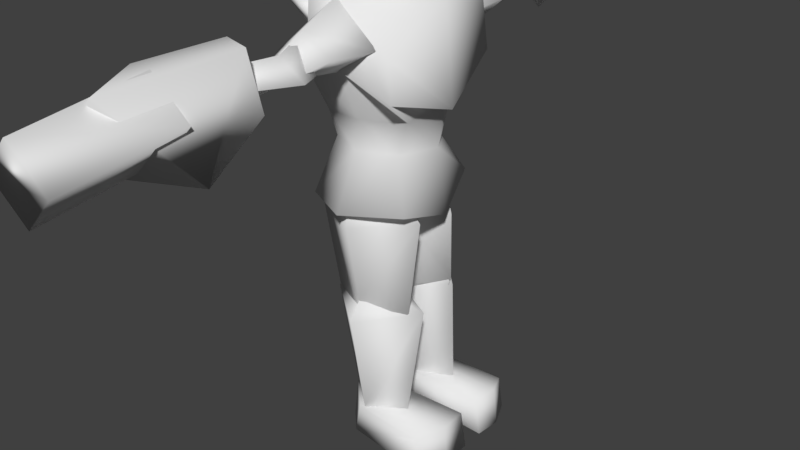 # Source: greengunner.blend  (saved by Blender 2.78.0; exported with 4.5.12 LTS)
import bpy
from mathutils import Matrix  # noqa: F401  (used for matrix-valued properties, if any)

bpy.ops.wm.read_factory_settings(use_empty=True)
scene = bpy.context.scene
scene.name = 'Scene'

# ---- collections
col_collection_1 = bpy.data.collections.new('Collection 1'); scene.collection.children.link(col_collection_1)

# ---- materials (node trees are filled in below, after node groups)
mat_vc = bpy.data.materials.new('vc')
mat_vc.alpha_threshold = 0.0
mat_vc.use_transparent_shadow = False
mat_vc.roughness = 0.5
mat_vc.line_color = (0.0, 0.0, 0.0, 1.0)

# ---- material node trees

# ---- world
world_world = bpy.data.worlds.new('World'); scene.world = world_world
world_world.color = (0.05088, 0.05088, 0.05088)
world_world.use_sun_shadow = False
world_world.sun_shadow_jitter_overblur = 0.0
world_world.cycles.sampling_method = 'MANUAL'

# ---- meshes
me_cube_001 = bpy.data.meshes.new('Cube.001')
me_cube_001.from_pydata([(-3.144, -0.404, 34.51), (-2.546, -1.941, 28.43), (-2.564, 1.079, 34.51), (-2.988, 2.206, 28.43), (-1.911, -0.7882, 34.81), (-1.835, -1.07, 30.57), (-1.763, 0.7974, 34.55), (-1.688, 0.9255, 30.65), (-3.666, -1.518, 30.98), (-3.698, -0.07034, 33.7), (-3.635, -0.08556, 28.3), (-3.666, 1.362, 31.01), (-2.571, -1.518, 32.03), (-2.602, -0.07034, 34.75), (-2.539, -0.08556, 29.34), (-2.571, 1.362, 32.06)], [], [(0, 2, 3, 1), (2, 6, 7, 3), (6, 4, 5, 7), (4, 0, 1, 5), (2, 0, 4, 6), (7, 5, 1, 3), (8, 9, 11, 10), (10, 11, 15, 14), (14, 15, 13, 12), (12, 13, 9, 8), (10, 14, 12, 8), (15, 11, 9, 13)])
me_cube_001.polygons.foreach_set('use_smooth', [True] * 12)
_ca = me_cube_001.color_attributes.new('Col', 'BYTE_COLOR', 'CORNER')
_ca.data.foreach_set('color', [0.0382, 0.0382, 0.04971, 1.0, 0.04231, 0.04817, 0.04971, 1.0, 0.03955, 0.03955, 0.05127, 1.0, 0.05951, 0.07227, 0.05127, 1.0, 0.0382, 0.0382, 0.04971, 1.0, 0.1878, 0.305, 0.06663, 1.0, 0.1878, 0.305, 0.06663, 1.0, 0.03955, 0.03955, 0.05127, 1.0, 0.1878, 0.305, 0.06663, 1.0, 0.1878, 0.305, 0.06663, 1.0, 0.1878, 0.305, 0.06663, 1.0, 0.1878, 0.305, 0.06663, 1.0, 0.1878, 0.305, 0.06663, 1.0, 0.0382, 0.0382, 0.04971, 1.0, 0.04231, 0.04374, 0.04971, 1.0, 0.1878, 0.305, 0.06663, 1.0, 0.03689, 0.03689, 0.04817, 1.0, 0.0382, 0.0382, 0.04971, 1.0, 0.1878, 0.305, 0.06663, 1.0, 0.1878, 0.305, 0.06663, 1.0, 0.1878, 0.305, 0.06663, 1.0, 0.1878, 0.305, 0.06663, 1.0, 0.07036, 0.08866, 0.05286, 1.0, 0.03955, 0.03955, 0.05127, 1.0, 0.01938, 0.01938, 0.02416, 1.0, 0.01938, 0.01938, 0.02416, 1.0, 0.01938, 0.01938, 0.02416, 1.0, 0.01938, 0.01938, 0.02416, 1.0, 0.01938, 0.01938, 0.02416, 1.0, 0.01938, 0.01938, 0.02416, 1.0, 0.01938, 0.01938, 0.02416, 1.0, 0.01938, 0.01938, 0.02416, 1.0, 0.9734, 0.9911, 0.9734, 1.0, 1.0, 1.0, 1.0, 1.0, 1.0, 1.0, 1.0, 1.0, 1.0, 1.0, 1.0, 1.0, 0.01938, 0.01938, 0.02416, 1.0, 0.01938, 0.01938, 0.02416, 1.0, 0.01938, 0.01938, 0.02416, 1.0, 0.01938, 0.01938, 0.02416, 1.0, 0.01938, 0.01938, 0.02416, 1.0, 0.02217, 0.02217, 0.02416, 1.0, 0.02315, 0.02416, 0.02416, 1.0, 0.01938, 0.01938, 0.02416, 1.0, 0.01938, 0.01938, 0.02416, 1.0, 0.01938, 0.01938, 0.02416, 1.0, 0.01938, 0.01938, 0.02416, 1.0, 0.01938, 0.01938, 0.02416, 1.0])
me_cube_001.materials.append(mat_vc)
me_cube_001.use_remesh_preserve_volume = False
me_cube_001.use_remesh_preserve_attributes = False
me_cube_001.use_mirror_vertex_groups = False
me_cube_001.use_paint_bone_selection = False
me_cube_001.use_paint_mask = True
me_cube_001.update()
me_cube = bpy.data.meshes.new('Cube')
me_cube.from_pydata([(1.303, 1.244, 5.962), (0.615, -1.175, 6.422), (0.3749, 0.7758, 7.359), (0.1278, -0.8915, 7.272), (0.7089, 1.272, 9.023), (1.112, -1.285, 8.99), (1.838, 0.6351, 11.06), (1.157, -1.044, 10.48), (0.02419, 0.02091, 3.383), (-0.3826, 0.03282, 5.525), (0.8353, 0.9384, 3.389), (0.395, 1.415, 5.683), (0.8218, -0.7101, 3.424), (0.164, -1.176, 5.495), (1.395, -0.006366, 3.403), (1.407, -0.005265, 5.704), (0.5658, 0.003801, 2.93), (0.9663, 0.4821, 2.893), (0.7683, -0.5402, 2.872), (1.222, -0.02584, 2.866), (-0.4373, 0.02921, 6.518), (0.4201, 0.8991, 6.639), (0.3321, -0.5831, 6.714), (0.7448, -0.001796, 6.656), (1.297, 0.002275, 6.577), (0.6878, -0.1451, 7.193), (1.324, 0.01841, 9.188), (1.635, -0.01975, 11.17), (0.4633, -0.008383, 0.5294), (0.2071, 0.03037, 3.248), (0.8737, 0.7383, 0.4926), (0.724, 0.8679, 3.231), (0.8868, -0.8092, 0.5062), (0.8689, -0.7275, 3.261), (1.563, -0.03979, 0.5413), (1.418, 0.002649, 3.208), (0.7846, -0.008583, 0.0861), (1.049, 0.4313, 0.1005), (1.054, -0.4698, 0.08843), (1.156, -0.03204, 0.05475), (0.2796, 0.0044, 3.664), (0.776, 0.4872, 3.712), (0.6366, -0.5435, 3.662), (1.438, -0.02413, 3.762), (1.734, 0.02948, 8.796), (0.6427, 0.04354, 9.002), (2.068, 0.992, 9.821), (0.7135, 0.8132, 9.888), (2.054, -1.023, 9.813), (0.6213, -0.8089, 9.652), (2.102, -0.02259, 11.02), (1.202, -0.00277, 10.72), (2.683, 0.009673, 9.617), (2.807, 0.3447, 9.715), (2.743, -0.3692, 10.05), (2.891, -0.01093, 10.23), (0.3711, 0.03829, 9.551), (0.3853, 0.4353, 9.648), (0.2616, -0.4243, 9.94), (0.7039, -0.003381, 10.46), (4.647, -0.003732, 9.433), (1.967, -0.005132, 9.054), (4.435, 0.442, 9.594), (2.156, 0.4502, 9.746), (4.595, -0.4833, 9.973), (2.984, -0.8096, 10.32), (4.699, 0.00439, 10.04), (2.578, 0.01735, 10.93), (4.871, -0.01071, 9.562), (4.836, 0.2537, 9.537), (4.845, -0.3021, 9.905), (4.87, -0.02201, 10.19), (2.215, -0.05638, 9.753), (2.435, 0.3217, 9.947), (2.323, -0.3937, 9.772), (1.893, 0.01561, 10.14), (0.2712, -0.9944, 8.149), (0.5133, 0.9849, 8.464), (0.8932, -0.1069, 8.196), (0.3683, -1.986, -0.1147), (0.4476, -1.802, 0.6728), (0.5098, 0.3387, -0.1227), (0.3162, 0.08437, 0.7825), (1.617, -1.762, -0.1056), (1.578, -1.665, 0.6792), (1.409, 0.3653, -0.1283), (1.406, 0.07597, 0.7778), (0.9616, 0.7996, -0.1055), (0.9896, 0.7393, 0.8304), (0.9981, -2.032, -0.12), (1.073, -1.874, 0.719), (4.33, 0.05064, 9.705), (4.498, -0.3848, 9.755), (4.432, 0.4781, 9.815), (4.361, 0.04294, 10.34), (5.955, 0.04185, 9.112), (5.956, -0.7024, 9.685), (5.97, 0.7872, 9.629), (6.063, 0.02938, 10.37), (4.912, 0.9336, 9.661), (5.076, 0.03396, 10.64), (5.072, 0.04982, 8.749), (5.024, -0.8493, 9.701), (-0.03214, 0.09099, 10.19), (0.4397, 0.1098, 11.69), (-0.02197, 0.04172, 9.993), (-0.3484, -0.2299, 11.35), (0.004649, -0.8319, 10.79), (0.5291, -0.8425, 12.73), (0.2726, 0.2379, 11.25), (0.5367, -0.0389, 12.57), (0.3632, 0.4086, 11.67), (0.1296, -1.173, 11.32), (-1.512, 1.266, 5.907), (-1.449, -1.169, 5.992), (-0.3138, -1.382, 5.739), (-0.4153, 1.463, 5.858), (-1.276, 0.7763, 7.285), (-1.264, -0.88, 7.271), (-0.3313, -1.165, 7.227), (-0.4343, 1.147, 7.315), (-1.94, 0.9303, 8.894), (-1.955, -1.288, 8.621), (-1.37, 1.469, 8.948), (-0.4352, -1.585, 8.183), (-2.236, 0.5302, 10.51), (-1.743, -1.053, 9.382), (-0.3558, 0.8202, 11.02), (-0.305, -1.304, 10.43), (0.02657, 0.006362, 3.435), (-0.3658, 0.03302, 5.428), (-0.8952, 1.158, 3.385), (-1.12, 1.41, 5.636), (-0.9295, -0.8938, 3.4), (-0.91, -1.172, 5.665), (-1.541, -0.03018, 3.453), (-1.926, -0.00524, 5.588), (-0.413, 0.004974, 2.888), (-0.7292, 0.4542, 2.87), (-0.8877, -0.5108, 2.883), (-1.292, -0.02396, 2.881), (-0.4975, 0.02919, 6.337), (-1.245, 0.8829, 6.32), (-0.9425, -0.5701, 6.398), (-1.858, -0.001424, 6.189), (-2.171, 0.02398, 5.978), (-0.2384, -0.0004334, 5.225), (-1.703, -0.1162, 7.313), (-2.103, 0.01937, 9.151), (-2.022, -0.02464, 10.56), (-0.8518, -0.04215, 10.74), (-0.2199, -0.009007, 0.516), (0.01645, 0.0187, 3.259), (-0.7452, 0.7322, 0.5007), (-0.818, 1.263, 3.284), (-0.8991, -0.804, 0.4766), (-0.6457, -1.084, 3.341), (-1.424, -0.04028, 0.5084), (-1.885, -0.02572, 3.268), (-0.4858, -0.008583, 0.0804), (-0.807, 0.4313, 0.07914), (-0.9302, -0.4698, 0.04313), (-1.193, -0.03204, 0.05721), (-0.5975, 0.006578, 3.724), (-0.7432, 0.4356, 3.782), (-1.007, -0.4831, 3.712), (-1.595, -0.01976, 3.676), (-2.79, 0.01375, 9.147), (-1.767, 0.03578, 8.99), (-2.903, 0.6597, 9.62), (-1.935, 0.8253, 9.42), (-2.934, -0.6838, 9.637), (-1.87, -0.8201, 9.585), (-3.055, -0.01426, 10.09), (-1.643, 0.002899, 10.72), (-3.462, 0.01171, 9.145), (-3.527, 0.3852, 9.524), (-3.448, -0.4104, 9.443), (-3.324, -0.01156, 9.921), (-1.463, 0.02807, 9.41), (-1.267, 0.4334, 10.01), (-1.259, -0.4266, 9.961), (-1.297, 0.006562, 10.32), (-4.879, -0.008568, 9.099), (-3.26, 0.01011, 9.236), (-5.017, 0.4403, 9.409), (-3.505, 0.5858, 9.409), (-4.937, -0.4888, 9.558), (-3.563, -0.6102, 9.342), (-5.06, -0.02512, 9.911), (-3.59, -0.01176, 9.787), (-5.239, -0.01071, 9.175), (-5.373, 0.2537, 9.309), (-5.308, -0.3021, 9.34), (-5.356, -0.02201, 9.742), (-3.122, 0.01017, 9.048), (-2.985, 0.4068, 9.645), (-3.082, -0.4332, 9.343), (-3.15, -0.0102, 10.0), (-0.5073, 1.339, 8.229), (-1.18, -1.033, 7.98), (-0.1338, -1.192, 8.241), (-1.287, 0.9888, 7.818), (-1.575, -0.09227, 7.935), (-0.1993, -2.004, -0.1041), (-0.1216, -1.805, 0.6743), (-0.4578, 0.3426, -0.1357), (-0.3308, 0.09147, 0.8073), (-1.645, -1.719, -0.1144), (-1.56, -1.619, 0.6746), (-1.341, 0.3696, -0.1249), (-1.506, 0.08373, 0.7847), (-0.8913, 0.7996, -0.1074), (-0.8328, 0.7394, 0.8332), (-0.9684, -2.052, -0.1233), (-0.8607, -1.9, 0.7206), (-4.836, 0.05086, 8.886), (-4.929, -0.4017, 9.281), (-4.787, 0.4952, 9.537), (-4.91, 0.04285, 9.728), (-6.219, 0.04186, 8.804), (-6.098, -0.6149, 9.407), (-6.096, 0.6984, 9.368), (-6.343, 0.03057, 10.08), (-5.346, 0.8175, 9.55), (-5.471, 0.0349, 10.1), (-5.384, 0.04872, 8.548), (-5.402, -0.7333, 9.297), (-0.8478, -0.545, 10.0), (-0.5537, 0.6301, 10.01), (-0.3223, 0.5834, 10.73), (-0.3901, 0.3795, 11.41), (-0.7021, -0.7801, 10.21), (-0.3764, -0.7768, 11.24), (-1.269, 0.09811, 10.54), (-0.8402, 0.115, 11.48), (-0.9808, 0.09715, 10.03), (-0.6521, 0.04885, 11.6), (-0.5338, -0.5208, 11.34), (-0.7243, -0.2299, 11.57), (-0.3881, -1.18, 10.54), (-0.5069, -1.136, 12.78), (-0.9692, 0.3807, 10.51), (-0.3548, 0.4794, 12.93), (-1.101, -0.8222, 10.66), (-0.9771, -0.9093, 12.68), (-1.496, 0.2134, 10.67), (-1.447, 0.1163, 12.16), (-0.136, -1.57, 11.6), (-0.5523, 0.8644, 11.59), (-1.137, 0.414, 11.17), (-1.166, -1.17, 11.37), (-0.1821, -1.658, 11.98), (-0.2273, 0.816, 12.36), (0.4138, 0.4146, 12.12), (0.3865, -1.14, 12.16), (-1.349, 0.4178, 11.93), (-1.287, -1.224, 11.76), (0.7742, 1.035, 9.715), (1.053, 0.8032, 10.3), (-0.0119, 1.106, 9.585), (0.5153, 0.8705, 10.55), (1.111, 1.665, 10.54), (-1.991, 0.5802, 10.05), (-1.324, 0.9649, 9.721), (-1.737, 0.7441, 9.528), (-1.336, 0.699, 10.12), (-1.93, 1.666, 10.46), (-0.4216, -1.482, 12.13), (-0.844, -1.042, 12.41), (-0.506, -1.175, 12.38), (-0.9658, -1.227, 12.01), (-0.7851, -1.829, 12.59)], [], [(24, 1, 115, 146), (201, 76, 5, 124), (24, 25, 3, 1), (1, 3, 119, 115), (4, 123, 127, 6), (2, 0, 116, 120), (78, 77, 4, 26), (77, 199, 123, 4), (27, 150, 128, 7), (124, 5, 7, 128), (26, 4, 6, 27), (8, 9, 11, 10), (10, 11, 15, 14), (14, 15, 13, 12), (12, 13, 9, 8), (10, 14, 19, 17), (11, 9, 20, 21), (17, 19, 18, 16), (8, 10, 17, 16), (14, 12, 18, 19), (12, 8, 16, 18), (23, 21, 20, 22), (9, 13, 22, 20), (15, 11, 21, 23), (13, 15, 23, 22), (5, 26, 27, 7), (6, 127, 150, 27), (76, 78, 26, 5), (0, 2, 25, 24), (0, 24, 146, 116), (28, 29, 31, 30), (30, 31, 35, 34), (34, 35, 33, 32), (32, 33, 29, 28), (30, 34, 39, 37), (31, 29, 40, 41), (37, 39, 38, 36), (28, 30, 37, 36), (34, 32, 38, 39), (32, 28, 36, 38), (43, 41, 40, 42), (29, 33, 42, 40), (35, 31, 41, 43), (33, 35, 43, 42), (44, 45, 47, 46), (46, 47, 51, 50), (50, 51, 49, 48), (48, 49, 45, 44), (46, 50, 55, 53), (47, 45, 56, 57), (53, 55, 54, 52), (44, 46, 53, 52), (50, 48, 54, 55), (48, 44, 52, 54), (59, 57, 56, 58), (45, 49, 58, 56), (51, 47, 57, 59), (49, 51, 59, 58), (60, 61, 63, 62), (62, 63, 67, 66), (66, 67, 65, 64), (64, 65, 61, 60), (62, 66, 71, 69), (63, 61, 72, 73), (69, 71, 70, 68), (60, 62, 69, 68), (66, 64, 70, 71), (64, 60, 68, 70), (75, 73, 72, 74), (61, 65, 74, 72), (67, 63, 73, 75), (65, 67, 75, 74), (3, 25, 78, 76), (2, 120, 199, 77), (25, 2, 77, 78), (119, 3, 76, 201), (79, 80, 82, 81), (87, 88, 86, 85), (85, 86, 84, 83), (89, 90, 80, 79), (87, 85, 83, 89), (88, 82, 80, 90), (86, 88, 90, 84), (81, 87, 89, 79), (83, 84, 90, 89), (81, 82, 88, 87), (91, 92, 94, 93), (99, 100, 98, 97), (98, 95, 97), (101, 102, 92, 91), (99, 97, 95, 101), (100, 94, 92, 102), (98, 100, 102, 96), (93, 99, 101, 91), (95, 96, 102, 101), (93, 94, 100, 99), (98, 96, 95), (233, 104, 106, 238), (230, 231, 104, 103), (103, 104, 233, 232), (104, 231, 237, 106), (230, 103, 105, 229), (103, 232, 228, 105), (106, 237, 238), (107, 112, 248, 240), (253, 243, 110, 254), (254, 110, 108, 255), (255, 108, 241, 252), (242, 109, 107, 240), (110, 243, 241, 108), (109, 111, 112, 107), (242, 249, 111, 109), (145, 146, 115, 114), (201, 124, 122, 200), (145, 114, 118, 147), (114, 115, 119, 118), (121, 125, 127, 123), (117, 120, 116, 113), (203, 148, 121, 202), (202, 121, 123, 199), (149, 126, 128, 150), (124, 128, 126, 122), (148, 149, 125, 121), (129, 131, 132, 130), (131, 135, 136, 132), (135, 133, 134, 136), (133, 129, 130, 134), (131, 138, 140, 135), (132, 142, 141, 130), (138, 137, 139, 140), (129, 137, 138, 131), (135, 140, 139, 133), (133, 139, 137, 129), (144, 143, 141, 142), (130, 141, 143, 134), (136, 144, 142, 132), (134, 143, 144, 136), (122, 126, 149, 148), (125, 149, 150, 127), (200, 122, 148, 203), (113, 145, 147, 117), (113, 116, 146, 145), (151, 153, 154, 152), (153, 157, 158, 154), (157, 155, 156, 158), (155, 151, 152, 156), (153, 160, 162, 157), (154, 164, 163, 152), (160, 159, 161, 162), (151, 159, 160, 153), (157, 162, 161, 155), (155, 161, 159, 151), (166, 165, 163, 164), (152, 163, 165, 156), (158, 166, 164, 154), (156, 165, 166, 158), (167, 169, 170, 168), (169, 173, 174, 170), (173, 171, 172, 174), (171, 167, 168, 172), (169, 176, 178, 173), (170, 180, 179, 168), (176, 175, 177, 178), (167, 175, 176, 169), (173, 178, 177, 171), (171, 177, 175, 167), (182, 181, 179, 180), (168, 179, 181, 172), (174, 182, 180, 170), (172, 181, 182, 174), (183, 185, 186, 184), (185, 189, 190, 186), (189, 187, 188, 190), (187, 183, 184, 188), (185, 192, 194, 189), (186, 196, 195, 184), (192, 191, 193, 194), (183, 191, 192, 185), (189, 194, 193, 187), (187, 193, 191, 183), (198, 197, 195, 196), (184, 195, 197, 188), (190, 198, 196, 186), (188, 197, 198, 190), (118, 200, 203, 147), (117, 202, 199, 120), (147, 203, 202, 117), (119, 201, 200, 118), (204, 206, 207, 205), (212, 210, 211, 213), (210, 208, 209, 211), (214, 204, 205, 215), (212, 214, 208, 210), (213, 215, 205, 207), (211, 209, 215, 213), (206, 204, 214, 212), (208, 214, 215, 209), (206, 212, 213, 207), (216, 218, 219, 217), (224, 222, 223, 225), (223, 222, 220), (226, 216, 217, 227), (224, 226, 220, 222), (225, 227, 217, 219), (223, 221, 227, 225), (218, 216, 226, 224), (220, 226, 227, 221), (218, 224, 225, 219), (223, 220, 221), (233, 238, 239, 235), (230, 234, 235, 231), (234, 232, 233, 235), (235, 239, 237, 231), (230, 229, 236, 234), (234, 236, 228, 232), (239, 238, 237), (244, 240, 248, 251), (253, 256, 247, 243), (256, 257, 245, 247), (257, 252, 241, 245), (242, 240, 244, 246), (247, 245, 241, 243), (246, 244, 251, 250), (242, 246, 250, 249), (251, 248, 252, 257), (250, 251, 257, 256), (249, 250, 256, 253), (112, 255, 252, 248), (111, 254, 255, 112), (249, 253, 254, 111), (258, 259, 261, 260), (259, 258, 262), (260, 261, 262), (261, 259, 262), (258, 260, 262), (265, 264, 266, 263), (266, 264, 267), (263, 266, 267), (264, 265, 267), (265, 263, 267), (271, 269, 270, 268), (271, 268, 272), (270, 269, 272), (269, 271, 272), (268, 270, 272)])
me_cube.polygons.foreach_set('use_smooth', [True] * 245)
_ca = me_cube.color_attributes.new('Col', 'BYTE_COLOR', 'CORNER')
_ca.data.foreach_set('color', [0.0331, 0.003035, 0.003347, 1.0, 0.0331, 0.003035, 0.003347, 1.0, 0.02843, 0.006995, 0.004777, 1.0, 0.02732, 0.01229, 0.005182, 1.0, 0.02416, 0.01161, 0.004777, 1.0, 0.02519, 0.01229, 0.005182, 1.0, 0.04667, 0.01764, 0.009134, 1.0, 0.02416, 0.01161, 0.004777, 1.0, 0.0331, 0.003035, 0.003347, 1.0, 0.0382, 0.007499, 0.005182, 1.0, 0.03071, 0.006995, 0.004777, 1.0, 0.0331, 0.003035, 0.003347, 1.0, 0.0331, 0.003035, 0.003347, 1.0, 0.03071, 0.006995, 0.004777, 1.0, 0.02732, 0.009134, 0.004777, 1.0, 0.02843, 0.006995, 0.004777, 1.0, 0.02732, 0.008023, 0.004391, 1.0, 0.02732, 0.01444, 0.006049, 1.0, 0.1221, 0.2051, 0.06301, 1.0, 0.1221, 0.2051, 0.06301, 1.0, 0.02519, 0.01229, 0.005182, 1.0, 0.02416, 0.01161, 0.004777, 1.0, 0.02416, 0.01161, 0.004777, 1.0, 0.02519, 0.01229, 0.005182, 1.0, 0.02519, 0.01229, 0.005182, 1.0, 0.02519, 0.01229, 0.005182, 1.0, 0.02732, 0.008023, 0.004391, 1.0, 0.03434, 0.004391, 0.004025, 1.0, 0.02519, 0.01229, 0.005182, 1.0, 0.02519, 0.01229, 0.005182, 1.0, 0.02732, 0.01444, 0.006049, 1.0, 0.02732, 0.008023, 0.004391, 1.0, 0.1221, 0.2051, 0.06301, 1.0, 0.1095, 0.1651, 0.05286, 1.0, 0.03434, 0.004025, 0.004025, 1.0, 0.1195, 0.2016, 0.06125, 1.0, 0.02416, 0.01161, 0.004777, 1.0, 0.04971, 0.02416, 0.01096, 1.0, 0.1195, 0.2016, 0.06125, 1.0, 0.03434, 0.004025, 0.004025, 1.0, 0.03434, 0.004391, 0.004025, 1.0, 0.02732, 0.008023, 0.004391, 1.0, 0.1221, 0.2051, 0.06301, 1.0, 0.1221, 0.2051, 0.06301, 1.0, 0.0865, 0.1356, 0.04519, 1.0, 0.02519, 0.01229, 0.005182, 1.0, 0.02416, 0.01161, 0.004777, 1.0, 0.1144, 0.08438, 0.0356, 1.0, 0.117, 0.08438, 0.0356, 1.0, 0.02416, 0.01161, 0.004777, 1.0, 0.02519, 0.01229, 0.005182, 1.0, 0.117, 0.08438, 0.0356, 1.0, 0.1221, 0.08866, 0.0382, 1.0, 0.03434, 0.003347, 0.003677, 1.0, 0.03071, 0.004391, 0.004391, 1.0, 0.1195, 0.08866, 0.03689, 1.0, 0.1221, 0.08866, 0.0382, 1.0, 0.03071, 0.004391, 0.004391, 1.0, 0.02624, 0.009134, 0.004777, 1.0, 0.1221, 0.09306, 0.0382, 1.0, 0.117, 0.08438, 0.0356, 1.0, 0.117, 0.08438, 0.0356, 1.0, 0.1144, 0.08228, 0.0356, 1.0, 0.117, 0.08438, 0.0356, 1.0, 0.02416, 0.01161, 0.004777, 1.0, 0.02519, 0.01229, 0.005182, 1.0, 0.02519, 0.01229, 0.005182, 1.0, 0.02519, 0.01229, 0.005182, 1.0, 0.1221, 0.2051, 0.06301, 1.0, 0.1221, 0.2051, 0.06301, 1.0, 0.1221, 0.2051, 0.06301, 1.0, 0.1221, 0.2051, 0.06301, 1.0, 0.0865, 0.1356, 0.04519, 1.0, 0.1144, 0.08438, 0.0356, 1.0, 0.107, 0.08022, 0.03434, 1.0, 0.08866, 0.07227, 0.03071, 1.0, 0.1221, 0.08866, 0.0382, 1.0, 0.1195, 0.08866, 0.0382, 1.0, 0.1221, 0.09759, 0.03955, 1.0, 0.1221, 0.1413, 0.04817, 1.0, 0.1221, 0.08866, 0.0382, 1.0, 0.1221, 0.09306, 0.0382, 1.0, 0.1221, 0.08866, 0.0382, 1.0, 0.1221, 0.117, 0.04519, 1.0, 0.1248, 0.2016, 0.0648, 1.0, 0.1248, 0.2016, 0.0648, 1.0, 0.1248, 0.2016, 0.0648, 1.0, 0.1248, 0.2016, 0.0648, 1.0, 0.02624, 0.009134, 0.004777, 1.0, 0.03071, 0.004391, 0.004391, 1.0, 0.03434, 0.003347, 0.003677, 1.0, 0.06301, 0.04374, 0.01764, 1.0, 0.02519, 0.01229, 0.005182, 1.0, 0.02416, 0.01161, 0.004777, 1.0, 0.02519, 0.01229, 0.005182, 1.0, 0.02519, 0.01229, 0.005182, 1.0, 0.03071, 0.004391, 0.004391, 1.0, 0.03434, 0.003347, 0.003677, 1.0, 0.03434, 0.003347, 0.003677, 1.0, 0.03434, 0.003347, 0.003677, 1.0, 0.04667, 0.01764, 0.009134, 1.0, 0.04667, 0.016, 0.009134, 1.0, 0.1221, 0.2051, 0.06301, 1.0, 0.1195, 0.1981, 0.06125, 1.0, 0.1221, 0.2051, 0.06301, 1.0, 0.1221, 0.2051, 0.06301, 1.0, 0.1221, 0.2051, 0.06301, 1.0, 0.1221, 0.2051, 0.06301, 1.0, 0.02519, 0.01229, 0.005182, 1.0, 0.02519, 0.01229, 0.005182, 1.0, 0.04667, 0.016, 0.009134, 1.0, 0.04231, 0.01521, 0.008023, 1.0, 0.02416, 0.01161, 0.004777, 1.0, 0.02519, 0.01229, 0.005182, 1.0, 0.02956, 0.01681, 0.006995, 1.0, 0.02519, 0.01229, 0.005182, 1.0, 0.03434, 0.003347, 0.003677, 1.0, 0.0331, 0.003035, 0.003347, 1.0, 0.02732, 0.01161, 0.005182, 1.0, 0.02843, 0.005605, 0.004025, 1.0, 0.02416, 0.02416, 0.01444, 1.0, 0.04374, 0.04971, 0.02315, 1.0, 0.1095, 0.08022, 0.0356, 1.0, 0.02416, 0.02416, 0.01444, 1.0, 0.02416, 0.02416, 0.01444, 1.0, 0.117, 0.08438, 0.0356, 1.0, 0.117, 0.08438, 0.0356, 1.0, 0.02416, 0.02416, 0.01444, 1.0, 0.02416, 0.02416, 0.01444, 1.0, 0.117, 0.08438, 0.0356, 1.0, 0.117, 0.08438, 0.0356, 1.0, 0.02416, 0.02416, 0.01444, 1.0, 0.02519, 0.02519, 0.01521, 1.0, 0.1221, 0.09531, 0.03955, 1.0, 0.1195, 0.08866, 0.03689, 1.0, 0.02519, 0.02519, 0.01521, 1.0, 0.02416, 0.02416, 0.01444, 1.0, 0.02416, 0.02416, 0.01444, 1.0, 0.02416, 0.02416, 0.01444, 1.0, 0.02416, 0.02416, 0.01444, 1.0, 0.1095, 0.08022, 0.0356, 1.0, 0.04374, 0.04971, 0.02315, 1.0, 0.04667, 0.05951, 0.02519, 1.0, 0.06663, 0.05613, 0.02624, 1.0, 0.3005, 0.5149, 0.1559, 1.0, 0.305, 0.5149, 0.1559, 1.0, 0.3095, 0.521, 0.159, 1.0, 0.305, 0.5149, 0.159, 1.0, 0.02416, 0.02416, 0.01444, 1.0, 0.02416, 0.02416, 0.01444, 1.0, 0.02416, 0.02416, 0.01444, 1.0, 0.02519, 0.02519, 0.01521, 1.0, 0.02416, 0.02416, 0.01444, 1.0, 0.02416, 0.02416, 0.01444, 1.0, 0.02416, 0.02416, 0.01444, 1.0, 0.02416, 0.02416, 0.01444, 1.0, 0.1195, 0.2016, 0.06125, 1.0, 0.1195, 0.2016, 0.06125, 1.0, 0.1195, 0.2016, 0.06125, 1.0, 0.1195, 0.2016, 0.06125, 1.0, 0.117, 0.08438, 0.0356, 1.0, 0.1119, 0.09759, 0.03955, 1.0, 0.1221, 0.1413, 0.05127, 1.0, 0.117, 0.08866, 0.0382, 1.0, 0.1195, 0.08866, 0.03689, 1.0, 0.1221, 0.09531, 0.03955, 1.0, 0.1221, 0.08866, 0.0382, 1.0, 0.1221, 0.09759, 0.03955, 1.0, 0.117, 0.08438, 0.0356, 1.0, 0.117, 0.08438, 0.0356, 1.0, 0.09759, 0.07421, 0.0319, 1.0, 0.117, 0.08438, 0.0356, 1.0, 0.1221, 0.08866, 0.0382, 1.0, 0.1221, 0.08866, 0.0382, 1.0, 0.1195, 0.08866, 0.0382, 1.0, 0.1221, 0.08866, 0.0382, 1.0, 0.04374, 0.0137, 0.007499, 1.0, 0.0319, 0.006995, 0.004391, 1.0, 0.06125, 0.03955, 0.01681, 1.0, 0.05781, 0.0331, 0.01444, 1.0, 0.05781, 0.0331, 0.01444, 1.0, 0.06301, 0.04231, 0.01764, 1.0, 0.1221, 0.2051, 0.06301, 1.0, 0.1221, 0.2051, 0.06301, 1.0, 0.1221, 0.2051, 0.06301, 1.0, 0.1221, 0.2051, 0.06301, 1.0, 0.06125, 0.03955, 0.01681, 1.0, 0.1144, 0.1812, 0.05613, 1.0, 0.1144, 0.1812, 0.05613, 1.0, 0.04231, 0.01033, 0.006995, 1.0, 0.06125, 0.04092, 0.01681, 1.0, 0.05127, 0.02315, 0.01161, 1.0, 0.05781, 0.0331, 0.01444, 1.0, 0.1221, 0.2051, 0.06301, 1.0, 0.1119, 0.1714, 0.05448, 1.0, 0.07421, 0.06848, 0.02519, 1.0, 0.1221, 0.2051, 0.06301, 1.0, 0.1221, 0.2051, 0.06301, 1.0, 0.1221, 0.2051, 0.06301, 1.0, 0.1221, 0.2051, 0.06301, 1.0, 0.107, 0.1301, 0.159, 1.0, 0.107, 0.1301, 0.159, 1.0, 0.107, 0.1301, 0.159, 1.0, 0.107, 0.1301, 0.159, 1.0, 0.04374, 0.01161, 0.006995, 1.0, 0.05781, 0.0331, 0.01444, 1.0, 0.07421, 0.06848, 0.02519, 1.0, 0.05448, 0.0356, 0.01521, 1.0, 0.1221, 0.2051, 0.06301, 1.0, 0.1144, 0.1812, 0.05613, 1.0, 0.1221, 0.2051, 0.06301, 1.0, 0.1221, 0.2051, 0.06301, 1.0, 0.1119, 0.1779, 0.05613, 1.0, 0.05127, 0.02315, 0.01161, 1.0, 0.1221, 0.2051, 0.06301, 1.0, 0.1221, 0.2051, 0.06301, 1.0, 0.1221, 0.2051, 0.06301, 1.0, 0.1221, 0.2051, 0.06301, 1.0, 0.1221, 0.2051, 0.06301, 1.0, 0.1221, 0.2051, 0.06301, 1.0, 0.1221, 0.2051, 0.06301, 1.0, 0.1221, 0.2051, 0.06301, 1.0, 0.1221, 0.2051, 0.06301, 1.0, 0.1221, 0.2051, 0.06301, 1.0, 0.1221, 0.2051, 0.06301, 1.0, 0.1221, 0.2051, 0.06301, 1.0, 0.1221, 0.2051, 0.06301, 1.0, 0.1221, 0.2051, 0.06301, 1.0, 0.1221, 0.2051, 0.06301, 1.0, 0.1221, 0.2051, 0.06301, 1.0, 0.1221, 0.2051, 0.06301, 1.0, 0.1221, 0.2051, 0.06301, 1.0, 0.1221, 0.2051, 0.06301, 1.0, 0.03434, 0.005605, 0.004391, 1.0, 0.05781, 0.03434, 0.01444, 1.0, 0.1221, 0.2051, 0.06301, 1.0, 0.1221, 0.2051, 0.06301, 1.0, 0.05781, 0.03434, 0.01444, 1.0, 0.1221, 0.2051, 0.06301, 1.0, 0.1221, 0.2051, 0.06301, 1.0, 0.1221, 0.2051, 0.06301, 1.0, 0.1221, 0.2051, 0.06301, 1.0, 0.1221, 0.2016, 0.06301, 1.0, 0.1221, 0.2051, 0.06301, 1.0, 0.1221, 0.2051, 0.06301, 1.0, 0.1221, 0.2016, 0.06301, 1.0, 0.04374, 0.01298, 0.007499, 1.0, 0.1221, 0.2051, 0.06301, 1.0, 0.1248, 0.2086, 0.0648, 1.0, 0.1248, 0.2122, 0.0648, 1.0, 0.1274, 0.2122, 0.0648, 1.0, 0.1248, 0.2086, 0.0648, 1.0, 0.1221, 0.2051, 0.06301, 1.0, 0.1221, 0.2051, 0.06301, 1.0, 0.1221, 0.2051, 0.06301, 1.0, 0.1221, 0.2051, 0.06301, 1.0, 0.807, 0.5841, 0.5395, 1.0, 0.807, 0.5841, 0.5395, 1.0, 0.807, 0.5841, 0.5395, 1.0, 0.807, 0.5841, 0.5395, 1.0, 0.3005, 0.5089, 0.1529, 1.0, 0.3005, 0.5029, 0.1529, 1.0, 0.3005, 0.5029, 0.1559, 1.0, 0.3005, 0.5029, 0.1559, 1.0, 0.1221, 0.2051, 0.06301, 1.0, 0.1221, 0.2051, 0.06301, 1.0, 0.1221, 0.2051, 0.06301, 1.0, 0.1221, 0.2051, 0.06301, 1.0, 0.1221, 0.2051, 0.06301, 1.0, 0.1221, 0.2051, 0.06301, 1.0, 0.1221, 0.2051, 0.06301, 1.0, 0.1221, 0.2051, 0.06301, 1.0, 0.1221, 0.2051, 0.06301, 1.0, 0.1221, 0.2051, 0.06301, 1.0, 0.1221, 0.2051, 0.06301, 1.0, 0.1221, 0.2051, 0.06301, 1.0, 0.117, 0.1878, 0.05781, 1.0, 0.1221, 0.2051, 0.06301, 1.0, 0.1221, 0.2051, 0.06301, 1.0, 0.1221, 0.2051, 0.06301, 1.0, 0.1221, 0.2051, 0.06301, 1.0, 0.05951, 0.0382, 0.016, 1.0, 0.07227, 0.06301, 0.02416, 1.0, 0.08866, 0.1022, 0.03434, 1.0, 0.1221, 0.2051, 0.06301, 1.0, 0.1221, 0.2051, 0.06301, 1.0, 0.1221, 0.2051, 0.06301, 1.0, 0.1221, 0.2051, 0.06301, 1.0, 0.03071, 0.006995, 0.004777, 1.0, 0.0382, 0.007499, 0.005182, 1.0, 0.02519, 0.01229, 0.005182, 1.0, 0.02519, 0.01229, 0.005182, 1.0, 0.02519, 0.01229, 0.005182, 1.0, 0.02519, 0.01229, 0.005182, 1.0, 0.02519, 0.01229, 0.005182, 1.0, 0.02519, 0.01229, 0.005182, 1.0, 0.0356, 0.005605, 0.004777, 1.0, 0.02843, 0.01161, 0.006049, 1.0, 0.02519, 0.01229, 0.005182, 1.0, 0.02519, 0.01229, 0.005182, 1.0, 0.02732, 0.009134, 0.004777, 1.0, 0.03071, 0.006995, 0.004777, 1.0, 0.02519, 0.01229, 0.005182, 1.0, 0.02416, 0.01161, 0.004777, 1.0, 0.02416, 0.02416, 0.01444, 1.0, 0.02519, 0.02519, 0.01521, 1.0, 0.02416, 0.02416, 0.01444, 1.0, 0.02416, 0.02416, 0.01444, 1.0, 0.02416, 0.02416, 0.01444, 1.0, 0.02416, 0.02416, 0.01444, 1.0, 0.02519, 0.02519, 0.01521, 1.0, 0.02416, 0.02416, 0.01444, 1.0, 0.02416, 0.02416, 0.01444, 1.0, 0.02519, 0.02519, 0.01521, 1.0, 0.02519, 0.02519, 0.01521, 1.0, 0.02416, 0.02416, 0.01444, 1.0, 0.02416, 0.02416, 0.01444, 1.0, 0.02519, 0.02519, 0.01521, 1.0, 0.02519, 0.02519, 0.01521, 1.0, 0.02416, 0.02416, 0.01444, 1.0, 0.02416, 0.02416, 0.01444, 1.0, 0.02416, 0.02416, 0.01444, 1.0, 0.02416, 0.02416, 0.01444, 1.0, 0.02416, 0.02416, 0.01444, 1.0, 0.02416, 0.02416, 0.01444, 1.0, 0.02416, 0.02416, 0.01444, 1.0, 0.02519, 0.02519, 0.01521, 1.0, 0.02519, 0.02519, 0.01521, 1.0, 0.02416, 0.02416, 0.01444, 1.0, 0.02416, 0.02416, 0.01444, 1.0, 0.02519, 0.02519, 0.01521, 1.0, 0.02519, 0.02519, 0.01521, 1.0, 0.02416, 0.02416, 0.01444, 1.0, 0.02416, 0.02416, 0.01444, 1.0, 0.02416, 0.02416, 0.01444, 1.0, 0.02416, 0.02416, 0.01444, 1.0, 0.02416, 0.02416, 0.01444, 1.0, 0.02519, 0.02519, 0.01521, 1.0, 0.02519, 0.02519, 0.01521, 1.0, 0.02416, 0.02416, 0.01444, 1.0, 0.02416, 0.02416, 0.01444, 1.0, 0.02416, 0.02416, 0.01444, 1.0, 0.02416, 0.02416, 0.01444, 1.0, 0.02416, 0.02416, 0.01444, 1.0, 0.1221, 0.2051, 0.06301, 1.0, 0.1221, 0.2051, 0.06301, 1.0, 0.1221, 0.2051, 0.06301, 1.0, 0.1221, 0.2051, 0.06301, 1.0, 0.1221, 0.2051, 0.06301, 1.0, 0.1221, 0.2051, 0.06301, 1.0, 0.1221, 0.2051, 0.06301, 1.0, 0.1221, 0.2051, 0.06301, 1.0, 0.1221, 0.2051, 0.06301, 1.0, 0.1221, 0.2051, 0.06301, 1.0, 0.1221, 0.2051, 0.06301, 1.0, 0.1221, 0.2051, 0.06301, 1.0, 0.1221, 0.2051, 0.06301, 1.0, 0.1221, 0.2051, 0.06301, 1.0, 0.1221, 0.2051, 0.06301, 1.0, 0.1221, 0.2051, 0.06301, 1.0, 0.1221, 0.2051, 0.06301, 1.0, 0.1221, 0.2051, 0.06301, 1.0, 0.1221, 0.2051, 0.06301, 1.0, 0.1221, 0.2051, 0.06301, 1.0, 0.1221, 0.2051, 0.06301, 1.0, 0.1221, 0.2051, 0.06301, 1.0, 0.1221, 0.2051, 0.06301, 1.0, 0.1221, 0.2051, 0.06301, 1.0, 0.1221, 0.2051, 0.06301, 1.0, 0.1221, 0.2051, 0.06301, 1.0, 0.1221, 0.2051, 0.06301, 1.0, 0.1221, 0.2051, 0.06301, 1.0, 0.1221, 0.2051, 0.06301, 1.0, 0.1221, 0.2051, 0.06301, 1.0, 0.1221, 0.2051, 0.06301, 1.0, 0.1221, 0.2051, 0.06301, 1.0, 0.1221, 0.2051, 0.06301, 1.0, 0.1221, 0.2051, 0.06301, 1.0, 0.1221, 0.2051, 0.06301, 1.0, 0.1221, 0.2051, 0.06301, 1.0, 0.1221, 0.2051, 0.06301, 1.0, 0.1221, 0.2051, 0.06301, 1.0, 0.1221, 0.2051, 0.06301, 1.0, 0.1221, 0.2051, 0.06301, 1.0, 0.1221, 0.2051, 0.06301, 1.0, 0.1221, 0.2051, 0.06301, 1.0, 0.1221, 0.2051, 0.06301, 1.0, 0.1221, 0.2051, 0.06301, 1.0, 0.1221, 0.2051, 0.06301, 1.0, 0.1221, 0.2051, 0.06301, 1.0, 0.08022, 0.08228, 0.02956, 1.0, 0.1221, 0.2051, 0.06301, 1.0, 0.1221, 0.2051, 0.06301, 1.0, 0.07036, 0.05781, 0.02217, 1.0, 0.07036, 0.05781, 0.02217, 1.0, 0.1221, 0.2051, 0.06301, 1.0, 0.1221, 0.2051, 0.06301, 1.0, 0.1195, 0.2016, 0.06125, 1.0, 0.1221, 0.2051, 0.06301, 1.0, 0.1221, 0.2051, 0.06301, 1.0, 0.1221, 0.2051, 0.06301, 1.0, 0.1221, 0.2051, 0.06301, 1.0, 1.0, 1.0, 1.0, 1.0, 1.0, 1.0, 1.0, 1.0, 1.0, 1.0, 1.0, 1.0, 1.0, 1.0, 1.0, 1.0, 0.4072, 0.4125, 0.3278, 1.0, 0.4125, 0.4179, 0.3325, 1.0, 0.4233, 0.4287, 0.3467, 1.0, 0.4233, 0.4287, 0.3419, 1.0, 1.0, 1.0, 1.0, 1.0, 1.0, 1.0, 1.0, 1.0, 1.0, 1.0, 1.0, 1.0, 0.1221, 0.2051, 0.06301, 1.0, 0.1221, 0.2051, 0.06301, 1.0, 0.1221, 0.2051, 0.06301, 1.0, 0.03955, 0.006512, 0.005182, 1.0, 0.1221, 0.2051, 0.06301, 1.0, 0.1221, 0.2051, 0.06301, 1.0, 0.1221, 0.2051, 0.06301, 1.0, 0.1221, 0.2051, 0.06301, 1.0, 0.1221, 0.2051, 0.06301, 1.0, 0.1221, 0.2051, 0.06301, 1.0, 0.1221, 0.2051, 0.06301, 1.0, 0.1221, 0.2051, 0.06301, 1.0, 0.1221, 0.2051, 0.06301, 1.0, 0.1221, 0.2051, 0.06301, 1.0, 0.1221, 0.2051, 0.06301, 1.0, 0.1221, 0.2051, 0.06301, 1.0, 0.07619, 0.07421, 0.02732, 1.0, 0.1221, 0.2051, 0.06301, 1.0, 0.1221, 0.2051, 0.06301, 1.0, 0.1221, 0.2051, 0.06301, 1.0, 0.1221, 0.2051, 0.06301, 1.0, 0.1221, 0.2051, 0.06301, 1.0, 0.1221, 0.2051, 0.06301, 1.0, 0.1221, 0.2051, 0.06301, 1.0, 0.1221, 0.2051, 0.06301, 1.0, 0.1221, 0.2051, 0.06301, 1.0, 0.1221, 0.2051, 0.06301, 1.0, 0.1221, 0.2051, 0.06301, 1.0, 0.1221, 0.2051, 0.06301, 1.0, 0.1221, 0.2051, 0.06301, 1.0, 0.1221, 0.2051, 0.06301, 1.0, 0.1221, 0.2051, 0.06301, 1.0, 0.03071, 0.005182, 0.004025, 1.0, 0.02732, 0.01229, 0.005182, 1.0, 0.02843, 0.006995, 0.004777, 1.0, 0.02519, 0.01033, 0.004777, 1.0, 0.02416, 0.01161, 0.004777, 1.0, 0.02416, 0.01161, 0.004777, 1.0, 0.02519, 0.01161, 0.005182, 1.0, 0.03071, 0.004777, 0.003677, 1.0, 0.03071, 0.005182, 0.004025, 1.0, 0.02519, 0.01033, 0.004777, 1.0, 0.0331, 0.003677, 0.003677, 1.0, 0.0331, 0.003347, 0.003347, 1.0, 0.02519, 0.01033, 0.004777, 1.0, 0.02843, 0.006995, 0.004777, 1.0, 0.02732, 0.009134, 0.004777, 1.0, 0.0331, 0.003347, 0.003347, 1.0, 0.02843, 0.008023, 0.004777, 1.0, 0.03434, 0.003347, 0.003677, 1.0, 0.1221, 0.2051, 0.06301, 1.0, 0.02732, 0.01444, 0.006049, 1.0, 0.02519, 0.01229, 0.005182, 1.0, 0.02519, 0.01229, 0.005182, 1.0, 0.02416, 0.01161, 0.004777, 1.0, 0.02416, 0.01161, 0.004777, 1.0, 0.02416, 0.01161, 0.004777, 1.0, 0.0999, 0.15, 0.04817, 1.0, 0.02843, 0.008023, 0.004777, 1.0, 0.02416, 0.01161, 0.004777, 1.0, 0.02416, 0.01161, 0.004777, 1.0, 0.02843, 0.008023, 0.004777, 1.0, 0.02732, 0.01444, 0.006049, 1.0, 0.02519, 0.01229, 0.005182, 1.0, 0.0382, 0.006049, 0.005182, 1.0, 0.03434, 0.003677, 0.003677, 1.0, 0.03434, 0.004025, 0.004025, 1.0, 0.1095, 0.1651, 0.05286, 1.0, 0.02416, 0.01161, 0.004777, 1.0, 0.03434, 0.004025, 0.004025, 1.0, 0.03434, 0.003677, 0.003677, 1.0, 0.02519, 0.01161, 0.005182, 1.0, 0.0999, 0.15, 0.04817, 1.0, 0.0382, 0.006049, 0.005182, 1.0, 0.03434, 0.003347, 0.003677, 1.0, 0.02843, 0.008023, 0.004777, 1.0, 0.08438, 0.1301, 0.04519, 1.0, 0.1221, 0.2051, 0.06301, 1.0, 0.02416, 0.01229, 0.004777, 1.0, 0.02519, 0.01229, 0.005182, 1.0, 0.1221, 0.2051, 0.06301, 1.0, 0.1221, 0.2051, 0.06301, 1.0, 0.02416, 0.01161, 0.004777, 1.0, 0.02416, 0.01229, 0.004777, 1.0, 0.1221, 0.1022, 0.04092, 1.0, 0.1221, 0.1746, 0.05781, 1.0, 0.02519, 0.01229, 0.005182, 1.0, 0.02624, 0.01096, 0.005605, 1.0, 0.1221, 0.1746, 0.05781, 1.0, 0.1221, 0.09531, 0.03955, 1.0, 0.02624, 0.009134, 0.004777, 1.0, 0.02416, 0.01161, 0.004777, 1.0, 0.1248, 0.2086, 0.0648, 1.0, 0.1274, 0.2122, 0.0648, 1.0, 0.1274, 0.2159, 0.06663, 1.0, 0.1274, 0.2159, 0.06663, 1.0, 0.02416, 0.01229, 0.004777, 1.0, 0.02416, 0.01161, 0.004777, 1.0, 0.02416, 0.01161, 0.004777, 1.0, 0.02519, 0.01229, 0.005182, 1.0, 0.2384, 0.1845, 0.09759, 1.0, 0.2346, 0.1812, 0.09531, 1.0, 0.2384, 0.1845, 0.09759, 1.0, 0.2346, 0.1812, 0.09531, 1.0, 0.08438, 0.1301, 0.04519, 1.0, 0.1221, 0.2051, 0.06301, 1.0, 0.1221, 0.2051, 0.06301, 1.0, 0.1221, 0.2051, 0.06301, 1.0, 0.1221, 0.1022, 0.04092, 1.0, 0.1221, 0.1356, 0.04817, 1.0, 0.1221, 0.1946, 0.05951, 1.0, 0.1221, 0.1746, 0.05781, 1.0, 0.1221, 0.1746, 0.05781, 1.0, 0.1221, 0.1946, 0.05951, 1.0, 0.1221, 0.1912, 0.06125, 1.0, 0.1221, 0.09531, 0.03955, 1.0, 0.1221, 0.2086, 0.06301, 1.0, 0.1221, 0.2051, 0.06301, 1.0, 0.1221, 0.2051, 0.06301, 1.0, 0.1248, 0.2086, 0.06301, 1.0, 0.02624, 0.009134, 0.004777, 1.0, 0.03434, 0.01161, 0.006049, 1.0, 0.05448, 0.0356, 0.0137, 1.0, 0.02519, 0.01229, 0.005182, 1.0, 0.02416, 0.01161, 0.004777, 1.0, 0.02416, 0.01161, 0.004777, 1.0, 0.02416, 0.01161, 0.004777, 1.0, 0.02416, 0.01229, 0.004777, 1.0, 0.02519, 0.01229, 0.005182, 1.0, 0.05448, 0.0356, 0.0137, 1.0, 0.03071, 0.004777, 0.004025, 1.0, 0.02624, 0.01096, 0.005605, 1.0, 0.02519, 0.01161, 0.005182, 1.0, 0.03434, 0.003677, 0.003677, 1.0, 0.0382, 0.006049, 0.005182, 1.0, 0.0999, 0.15, 0.04817, 1.0, 0.03434, 0.003347, 0.003677, 1.0, 0.0382, 0.006049, 0.005182, 1.0, 0.1221, 0.2051, 0.06301, 1.0, 0.1221, 0.2051, 0.06301, 1.0, 0.03071, 0.004777, 0.003677, 1.0, 0.02519, 0.01161, 0.005182, 1.0, 0.0999, 0.15, 0.04817, 1.0, 0.0319, 0.004025, 0.003677, 1.0, 0.02416, 0.01161, 0.004777, 1.0, 0.02416, 0.01161, 0.004777, 1.0, 0.02956, 0.01764, 0.006995, 1.0, 0.03071, 0.01764, 0.007499, 1.0, 0.02416, 0.01161, 0.004777, 1.0, 0.02416, 0.01161, 0.004777, 1.0, 0.02624, 0.0137, 0.005605, 1.0, 0.02519, 0.01229, 0.005182, 1.0, 0.02519, 0.02519, 0.01521, 1.0, 0.02519, 0.02519, 0.01521, 1.0, 0.1221, 0.2051, 0.06301, 1.0, 0.1046, 0.1144, 0.04231, 1.0, 0.02416, 0.02416, 0.01444, 1.0, 0.02416, 0.02416, 0.01444, 1.0, 0.1221, 0.2051, 0.06301, 1.0, 0.1221, 0.2051, 0.06301, 1.0, 0.02416, 0.02416, 0.01444, 1.0, 0.02416, 0.02416, 0.01444, 1.0, 0.1221, 0.2016, 0.06301, 1.0, 0.1195, 0.09306, 0.0382, 1.0, 0.02416, 0.02416, 0.01444, 1.0, 0.02416, 0.02416, 0.01444, 1.0, 0.1221, 0.08866, 0.0382, 1.0, 0.1221, 0.2016, 0.06301, 1.0, 0.02416, 0.02416, 0.01444, 1.0, 0.02519, 0.02519, 0.01521, 1.0, 0.02519, 0.02519, 0.01521, 1.0, 0.02416, 0.02416, 0.01444, 1.0, 0.1221, 0.2051, 0.06301, 1.0, 0.1221, 0.2051, 0.06301, 1.0, 0.1221, 0.2051, 0.06301, 1.0, 0.09084, 0.147, 0.04817, 1.0, 0.2086, 0.3564, 0.1046, 1.0, 0.1981, 0.3372, 0.1022, 1.0, 0.2086, 0.3515, 0.1046, 1.0, 0.2122, 0.3663, 0.107, 1.0, 0.02519, 0.02519, 0.01521, 1.0, 0.02416, 0.02416, 0.01444, 1.0, 0.02416, 0.02416, 0.01444, 1.0, 0.02519, 0.02519, 0.01521, 1.0, 0.1248, 0.2086, 0.0648, 1.0, 0.1248, 0.2086, 0.0648, 1.0, 0.1248, 0.2086, 0.0648, 1.0, 0.1248, 0.2086, 0.0648, 1.0, 0.02519, 0.02519, 0.01521, 1.0, 0.02416, 0.02416, 0.01444, 1.0, 0.02416, 0.02416, 0.01444, 1.0, 0.02519, 0.02519, 0.01521, 1.0, 0.1221, 0.2051, 0.06301, 1.0, 0.1221, 0.2051, 0.06301, 1.0, 0.1221, 0.2051, 0.06301, 1.0, 0.1221, 0.2051, 0.06301, 1.0, 0.1221, 0.08866, 0.0382, 1.0, 0.1221, 0.2051, 0.06301, 1.0, 0.1221, 0.1746, 0.05781, 1.0, 0.1221, 0.2016, 0.06301, 1.0, 0.1221, 0.2051, 0.06301, 1.0, 0.1221, 0.2051, 0.06301, 1.0, 0.1221, 0.2051, 0.06301, 1.0, 0.1221, 0.2051, 0.06301, 1.0, 0.1221, 0.2016, 0.06301, 1.0, 0.1221, 0.1746, 0.05781, 1.0, 0.1221, 0.1046, 0.04231, 1.0, 0.1195, 0.09306, 0.0382, 1.0, 0.0999, 0.1329, 0.04374, 1.0, 0.08228, 0.08866, 0.0319, 1.0, 0.0331, 0.003035, 0.003347, 1.0, 0.02843, 0.01681, 0.006512, 1.0, 0.08228, 0.08866, 0.0319, 1.0, 0.0999, 0.1356, 0.04519, 1.0, 0.03434, 0.003677, 0.003677, 1.0, 0.0331, 0.003035, 0.003347, 1.0, 0.0999, 0.1356, 0.04519, 1.0, 0.08022, 0.08438, 0.02956, 1.0, 0.0356, 0.004391, 0.004025, 1.0, 0.03434, 0.003677, 0.003677, 1.0, 0.1221, 0.2051, 0.06301, 1.0, 0.1195, 0.2016, 0.06125, 1.0, 0.0356, 0.01033, 0.006049, 1.0, 0.1144, 0.1812, 0.05613, 1.0, 0.08228, 0.08866, 0.0319, 1.0, 0.06848, 0.05613, 0.02217, 1.0, 0.07619, 0.07227, 0.02732, 1.0, 0.0999, 0.1356, 0.04519, 1.0, 0.1221, 0.2051, 0.06301, 1.0, 0.1221, 0.2051, 0.06301, 1.0, 0.1221, 0.2051, 0.06301, 1.0, 0.1221, 0.2051, 0.06301, 1.0, 0.1221, 0.2051, 0.06301, 1.0, 0.1221, 0.2051, 0.06301, 1.0, 0.1221, 0.2051, 0.06301, 1.0, 0.1221, 0.2051, 0.06301, 1.0, 0.0999, 0.1329, 0.04374, 1.0, 0.07227, 0.06301, 0.02416, 1.0, 0.06848, 0.05613, 0.02217, 1.0, 0.08228, 0.08866, 0.0319, 1.0, 0.1221, 0.2051, 0.06301, 1.0, 0.1221, 0.2051, 0.06301, 1.0, 0.1221, 0.2051, 0.06301, 1.0, 0.1221, 0.2051, 0.06301, 1.0, 0.1221, 0.2051, 0.06301, 1.0, 0.1221, 0.2051, 0.06301, 1.0, 0.1221, 0.2051, 0.06301, 1.0, 0.1195, 0.2016, 0.06125, 1.0, 0.05951, 0.01444, 0.01681, 1.0, 0.05951, 0.01444, 0.01681, 1.0, 0.05951, 0.01444, 0.01681, 1.0, 0.05951, 0.01444, 0.01681, 1.0, 0.09306, 0.1248, 0.04374, 1.0, 0.1356, 0.2232, 0.07421, 1.0, 0.1329, 0.2159, 0.07036, 1.0, 0.1329, 0.2159, 0.07227, 1.0, 0.03434, 0.003677, 0.003677, 1.0, 0.03434, 0.003677, 0.003677, 1.0, 0.03434, 0.003347, 0.003677, 1.0, 0.1221, 0.2051, 0.06301, 1.0, 0.0356, 0.004391, 0.004025, 1.0, 0.03955, 0.008023, 0.005605, 1.0, 0.03434, 0.003677, 0.003677, 1.0, 0.03434, 0.003677, 0.003677, 1.0, 0.1221, 0.2051, 0.06301, 1.0, 0.1221, 0.2051, 0.06301, 1.0, 0.07036, 0.05781, 0.02217, 1.0, 0.07036, 0.06125, 0.02315, 1.0, 0.1221, 0.2051, 0.06301, 1.0, 0.1221, 0.2051, 0.06301, 1.0, 0.07227, 0.0648, 0.02416, 1.0, 0.07036, 0.05781, 0.02217, 1.0, 0.1221, 0.2051, 0.06301, 1.0, 0.1221, 0.2051, 0.06301, 1.0, 0.1221, 0.2051, 0.06301, 1.0, 0.1221, 0.2051, 0.06301, 1.0, 0.1221, 0.2051, 0.06301, 1.0, 0.1221, 0.2051, 0.06301, 1.0, 0.1221, 0.2051, 0.06301, 1.0, 0.1221, 0.2051, 0.06301, 1.0, 0.1221, 0.2051, 0.06301, 1.0, 0.1221, 0.2051, 0.06301, 1.0, 0.1221, 0.2051, 0.06301, 1.0, 0.1221, 0.2051, 0.06301, 1.0, 0.07036, 0.05781, 0.02217, 1.0, 0.07619, 0.07421, 0.02732, 1.0, 0.08022, 0.08228, 0.02956, 1.0, 0.07036, 0.06125, 0.02315, 1.0, 0.1248, 0.2086, 0.0648, 1.0, 0.1221, 0.2051, 0.06301, 1.0, 0.1221, 0.2051, 0.06301, 1.0, 0.1221, 0.2051, 0.06301, 1.0, 0.1221, 0.2051, 0.06301, 1.0, 0.1221, 0.2051, 0.06301, 1.0, 0.1221, 0.2051, 0.06301, 1.0, 0.1221, 0.2051, 0.06301, 1.0, 0.1221, 0.2051, 0.06301, 1.0, 0.1221, 0.2051, 0.06301, 1.0, 0.1221, 0.2051, 0.06301, 1.0, 0.1221, 0.2051, 0.06301, 1.0, 0.1221, 0.2051, 0.06301, 1.0, 0.1221, 0.2051, 0.06301, 1.0, 0.1221, 0.2051, 0.06301, 1.0, 0.1221, 0.2051, 0.06301, 1.0, 0.1221, 0.2051, 0.06301, 1.0, 0.1221, 0.2051, 0.06301, 1.0, 0.1221, 0.2051, 0.06301, 1.0, 0.1221, 0.2051, 0.06301, 1.0, 0.1221, 0.2051, 0.06301, 1.0, 0.1221, 0.2051, 0.06301, 1.0, 0.1221, 0.2051, 0.06301, 1.0, 0.1221, 0.2051, 0.06301, 1.0, 0.07227, 0.0648, 0.02416, 1.0, 0.0865, 0.09759, 0.03434, 1.0, 0.07619, 0.07421, 0.02732, 1.0, 0.07036, 0.05781, 0.02217, 1.0, 0.1221, 0.2051, 0.06301, 1.0, 0.1221, 0.2051, 0.06301, 1.0, 0.1221, 0.2051, 0.06301, 1.0, 0.1221, 0.2051, 0.06301, 1.0, 0.0331, 0.003677, 0.003677, 1.0, 0.03071, 0.004777, 0.003677, 1.0, 0.0319, 0.004025, 0.003677, 1.0, 0.0331, 0.003347, 0.003347, 1.0, 0.02519, 0.01229, 0.005182, 1.0, 0.02416, 0.01161, 0.004777, 1.0, 0.02519, 0.01229, 0.005182, 1.0, 0.02519, 0.01229, 0.005182, 1.0, 0.02956, 0.01764, 0.006995, 1.0, 0.02416, 0.01161, 0.004777, 1.0, 0.02416, 0.01161, 0.004777, 1.0, 0.03071, 0.0185, 0.007499, 1.0, 0.02732, 0.009134, 0.004777, 1.0, 0.02416, 0.01161, 0.004777, 1.0, 0.03071, 0.004777, 0.003677, 1.0, 0.0331, 0.003347, 0.003347, 1.0, 0.02416, 0.02416, 0.01444, 1.0, 0.02416, 0.02416, 0.01444, 1.0, 0.02416, 0.02416, 0.01444, 1.0, 0.02416, 0.02416, 0.01444, 1.0, 0.02416, 0.02416, 0.01444, 1.0, 0.02416, 0.02416, 0.01444, 1.0, 0.02416, 0.02416, 0.01444, 1.0, 0.02416, 0.02416, 0.01444, 1.0, 0.02416, 0.02416, 0.01444, 1.0, 0.02416, 0.02416, 0.01444, 1.0, 0.02416, 0.02416, 0.01444, 1.0, 0.02416, 0.02416, 0.01444, 1.0, 0.02416, 0.02416, 0.01444, 1.0, 0.02416, 0.02416, 0.01444, 1.0, 0.02416, 0.02416, 0.01444, 1.0, 0.02416, 0.02416, 0.01444, 1.0, 0.02416, 0.02416, 0.01444, 1.0, 0.02416, 0.02416, 0.01444, 1.0, 0.02416, 0.02416, 0.01444, 1.0, 0.02416, 0.02416, 0.01444, 1.0, 0.02416, 0.02416, 0.01444, 1.0, 0.02519, 0.02519, 0.01521, 1.0, 0.02416, 0.02416, 0.01444, 1.0, 0.02416, 0.02416, 0.01444, 1.0, 0.02416, 0.02416, 0.01444, 1.0, 0.02416, 0.02416, 0.01444, 1.0, 0.02519, 0.02519, 0.01521, 1.0, 0.02416, 0.02416, 0.01444, 1.0, 0.02416, 0.02416, 0.01444, 1.0, 0.02416, 0.02416, 0.01444, 1.0, 0.02416, 0.02416, 0.01444, 1.0, 0.02416, 0.02416, 0.01444, 1.0, 0.02416, 0.02416, 0.01444, 1.0, 0.02416, 0.02416, 0.01444, 1.0, 0.02416, 0.02416, 0.01444, 1.0, 0.02416, 0.02416, 0.01444, 1.0, 0.02416, 0.02416, 0.01444, 1.0, 0.02416, 0.02416, 0.01444, 1.0, 0.02416, 0.02416, 0.01444, 1.0, 0.02416, 0.02416, 0.01444, 1.0, 0.1221, 0.2051, 0.06301, 1.0, 0.1248, 0.2086, 0.06301, 1.0, 0.1221, 0.2051, 0.06301, 1.0, 0.1221, 0.2051, 0.06301, 1.0, 0.1221, 0.2051, 0.06301, 1.0, 0.1221, 0.2051, 0.06301, 1.0, 0.1221, 0.2051, 0.06301, 1.0, 0.1221, 0.2051, 0.06301, 1.0, 0.1221, 0.2051, 0.06301, 1.0, 0.1221, 0.2051, 0.06301, 1.0, 0.1221, 0.2051, 0.06301, 1.0, 0.1221, 0.2051, 0.06301, 1.0, 0.1221, 0.2051, 0.06301, 1.0, 0.1221, 0.2051, 0.06301, 1.0, 0.1221, 0.2051, 0.06301, 1.0, 0.1221, 0.2051, 0.06301, 1.0, 0.1221, 0.2051, 0.06301, 1.0, 0.1221, 0.2051, 0.06301, 1.0, 0.1221, 0.2051, 0.06301, 1.0, 0.1221, 0.2051, 0.06301, 1.0, 0.1221, 0.2051, 0.06301, 1.0, 0.1221, 0.2051, 0.06301, 1.0, 0.1221, 0.2051, 0.06301, 1.0, 0.1221, 0.2051, 0.06301, 1.0, 0.1221, 0.2051, 0.06301, 1.0, 0.1221, 0.2051, 0.06301, 1.0, 0.1221, 0.2051, 0.06301, 1.0, 0.1221, 0.2051, 0.06301, 1.0, 0.1221, 0.2051, 0.06301, 1.0, 0.1221, 0.2051, 0.06301, 1.0, 0.1221, 0.2051, 0.06301, 1.0, 0.1221, 0.2051, 0.06301, 1.0, 0.1221, 0.2051, 0.06301, 1.0, 0.1221, 0.2051, 0.06301, 1.0, 0.1221, 0.2051, 0.06301, 1.0, 0.1221, 0.2051, 0.06301, 1.0, 0.1221, 0.2051, 0.06301, 1.0, 0.1221, 0.2051, 0.06301, 1.0, 0.1221, 0.2051, 0.06301, 1.0, 0.1221, 0.2051, 0.06301, 1.0, 0.1221, 0.2051, 0.06301, 1.0, 0.1221, 0.2051, 0.06301, 1.0, 1.0, 1.0, 1.0, 1.0, 1.0, 1.0, 1.0, 1.0, 1.0, 1.0, 1.0, 1.0, 1.0, 1.0, 1.0, 1.0, 0.1221, 0.2051, 0.06301, 1.0, 0.1221, 0.2051, 0.06301, 1.0, 0.1221, 0.2051, 0.06301, 1.0, 0.1221, 0.2051, 0.06301, 1.0, 0.1221, 0.2051, 0.06301, 1.0, 0.1221, 0.2051, 0.06301, 1.0, 0.1221, 0.2051, 0.06301, 1.0, 0.1221, 0.2051, 0.06301, 1.0, 1.0, 1.0, 1.0, 1.0, 1.0, 1.0, 1.0, 1.0, 1.0, 1.0, 1.0, 1.0, 1.0, 1.0, 1.0, 1.0, 1.0, 1.0, 1.0, 1.0, 1.0, 1.0, 1.0, 1.0, 1.0, 1.0, 1.0, 1.0, 1.0, 1.0, 1.0, 1.0, 0.4125, 0.4179, 0.3325, 1.0, 0.4125, 0.4179, 0.3325, 1.0, 0.4125, 0.4179, 0.3325, 1.0, 0.4125, 0.4179, 0.3325, 1.0, 1.0, 1.0, 1.0, 1.0, 1.0, 1.0, 1.0, 1.0, 1.0, 1.0, 1.0, 1.0, 0.1221, 0.2051, 0.06301, 1.0, 0.03955, 0.006512, 0.005182, 1.0, 0.1221, 0.2051, 0.06301, 1.0, 0.1221, 0.2051, 0.06301, 1.0, 0.1221, 0.2051, 0.06301, 1.0, 0.1221, 0.2051, 0.06301, 1.0, 0.1221, 0.2051, 0.06301, 1.0, 0.1221, 0.2051, 0.06301, 1.0, 0.1221, 0.2051, 0.06301, 1.0, 0.1221, 0.2051, 0.06301, 1.0, 0.1221, 0.2051, 0.06301, 1.0, 0.1221, 0.2051, 0.06301, 1.0, 0.1221, 0.2051, 0.06301, 1.0, 0.1221, 0.2051, 0.06301, 1.0, 0.1221, 0.2051, 0.06301, 1.0, 0.1221, 0.2051, 0.06301, 1.0, 0.07819, 0.07421, 0.02732, 1.0, 0.1221, 0.2051, 0.06301, 1.0, 0.1221, 0.2051, 0.06301, 1.0, 0.1195, 0.1946, 0.06125, 1.0, 0.1221, 0.2051, 0.06301, 1.0, 0.1221, 0.2051, 0.06301, 1.0, 0.1221, 0.2051, 0.06301, 1.0, 0.1221, 0.2051, 0.06301, 1.0, 0.05951, 0.0382, 0.016, 1.0, 0.1221, 0.2051, 0.06301, 1.0, 0.1221, 0.2051, 0.06301, 1.0, 0.1221, 0.2051, 0.06301, 1.0, 0.1221, 0.2051, 0.06301, 1.0, 0.1221, 0.2051, 0.06301, 1.0, 0.1221, 0.2051, 0.06301, 1.0, 0.1221, 0.2051, 0.06301, 1.0, 0.1221, 0.2051, 0.06301, 1.0, 0.1221, 0.2051, 0.06301, 1.0, 0.1221, 0.2051, 0.06301, 1.0, 0.1221, 0.2051, 0.06301, 1.0, 0.1221, 0.2051, 0.06301, 1.0, 0.1221, 0.2051, 0.06301, 1.0, 0.1221, 0.2051, 0.06301, 1.0, 0.1221, 0.2051, 0.06301, 1.0, 0.1221, 0.2051, 0.06301, 1.0, 0.1221, 0.2051, 0.06301, 1.0, 0.1221, 0.2051, 0.06301, 1.0, 0.1221, 0.2051, 0.06301, 1.0, 0.1221, 0.2051, 0.06301, 1.0, 0.1221, 0.2051, 0.06301, 1.0, 0.1221, 0.2051, 0.06301, 1.0, 0.1221, 0.2051, 0.06301, 1.0, 0.1221, 0.2051, 0.06301, 1.0, 0.1221, 0.2051, 0.06301, 1.0, 0.1221, 0.2051, 0.06301, 1.0, 0.1221, 0.2051, 0.06301, 1.0, 0.1221, 0.2051, 0.06301, 1.0, 0.1221, 0.2051, 0.06301, 1.0, 0.1221, 0.2051, 0.06301, 1.0, 0.1221, 0.2051, 0.06301, 1.0, 0.1248, 0.2122, 0.0648, 1.0, 0.1248, 0.2086, 0.0648, 1.0, 0.1274, 0.2122, 0.0648, 1.0, 0.1248, 0.2086, 0.0648, 1.0, 0.08228, 0.0865, 0.03071, 1.0, 0.04971, 0.02029, 0.01033, 1.0, 0.4508, 0.9301, 0.5149, 1.0, 0.1221, 0.2016, 0.06301, 1.0, 0.1221, 0.2051, 0.06301, 1.0, 0.4508, 0.9301, 0.5149, 1.0, 0.1221, 0.2051, 0.06301, 1.0, 0.1221, 0.2051, 0.06301, 1.0, 0.4508, 0.9301, 0.5149, 1.0, 0.04971, 0.02029, 0.01033, 1.0, 0.1221, 0.2016, 0.06301, 1.0, 0.4508, 0.9301, 0.5149, 1.0, 0.1248, 0.2086, 0.0648, 1.0, 0.1248, 0.2086, 0.0648, 1.0, 0.1248, 0.2086, 0.0648, 1.0, 0.1248, 0.2086, 0.0648, 1.0, 0.1221, 0.2051, 0.06301, 1.0, 0.1221, 0.2051, 0.06301, 1.0, 0.4452, 0.9216, 0.5029, 1.0, 0.0331, 0.003035, 0.003347, 1.0, 0.03689, 0.005182, 0.004391, 1.0, 0.4452, 0.9216, 0.5029, 1.0, 0.1221, 0.2051, 0.06301, 1.0, 0.03434, 0.003347, 0.003677, 1.0, 0.4452, 0.9216, 0.5029, 1.0, 0.03434, 0.003347, 0.003677, 1.0, 0.0331, 0.003035, 0.003347, 1.0, 0.4452, 0.9216, 0.5029, 1.0, 0.08866, 0.005605, 0.006049, 1.0, 0.5333, 0.07036, 0.03434, 1.0, 0.5395, 0.07227, 0.03434, 1.0, 0.5395, 0.07227, 0.03434, 1.0, 0.1221, 0.2051, 0.06301, 1.0, 0.1221, 0.2051, 0.06301, 1.0, 0.4287, 0.8796, 0.4793, 1.0, 0.1221, 0.2051, 0.06301, 1.0, 0.1221, 0.2051, 0.06301, 1.0, 0.4287, 0.8796, 0.4793, 1.0, 0.1221, 0.2051, 0.06301, 1.0, 0.1221, 0.2051, 0.06301, 1.0, 0.4287, 0.8796, 0.4793, 1.0, 0.1221, 0.2051, 0.06301, 1.0, 0.1221, 0.2051, 0.06301, 1.0, 0.4287, 0.8796, 0.4793, 1.0])
me_cube.materials.append(mat_vc)
me_cube.use_remesh_preserve_volume = False
me_cube.use_remesh_preserve_attributes = False
me_cube.use_mirror_vertex_groups = False
me_cube.use_paint_bone_selection = False
me_cube.use_paint_mask = True
me_cube.update()
arm_armature = bpy.data.armatures.new('Armature')  # bones are not reproduced

# ---- objects
ob_armature = bpy.data.objects.new('Armature', arm_armature)
ob_cube_001 = bpy.data.objects.new('Cube.001', me_cube_001)
ob_cube = bpy.data.objects.new('Cube', me_cube)

# ---- transforms, parenting, visibility, modifiers, constraints
ob_armature.location = (-0.3752, 0.2241, 4.165)
ob_armature.rotation_euler = (0.0, -0.0, 1.571)
ob_armature.scale = (0.6941, 0.6941, 0.6941)
ob_armature.show_in_front = True
ob_armature.lineart.crease_threshold = 0.0
ob_cube_001.parent = ob_armature
ob_cube_001.matrix_parent_inverse = Matrix(((1.0, 0.0, 0.0, -0.0), (0.0, 1.0, 0.0, -0.0), (0.0, 0.0, 1.0, -5.9), (0.0, 0.0, 0.0, 1.0)))
ob_cube_001.location = (0.0, 0.0, 0.0)
ob_cube_001.scale = (2.498, 0.5593, 0.2964)
ob_cube_001.lineart.crease_threshold = 0.0
_vg = ob_cube_001.vertex_groups.new(name='spine1')
_vg = ob_cube_001.vertex_groups.new(name='spine2')
_vg = ob_cube_001.vertex_groups.new(name='spine3')
_vg = ob_cube_001.vertex_groups.new(name='spineneck')
_vg = ob_cube_001.vertex_groups.new(name='spinehead')
_vg = ob_cube_001.vertex_groups.new(name='arm1.L')
_vg = ob_cube_001.vertex_groups.new(name='arm2.L')
_vg = ob_cube_001.vertex_groups.new(name='armhand.L')
_vg = ob_cube_001.vertex_groups.new(name='arm1.R')
_vg = ob_cube_001.vertex_groups.new(name='arm2.R')
_vg = ob_cube_001.vertex_groups.new(name='armhand.R')
_vg.add([0, 1, 2, 3, 4, 5, 6, 7, 8, 9, 10, 11, 12, 13, 14, 15], 1.0, 'REPLACE')
_vg = ob_cube_001.vertex_groups.new(name='leg1.L')
_vg = ob_cube_001.vertex_groups.new(name='leg2.L')
_vg = ob_cube_001.vertex_groups.new(name='legfoot.L')
_vg = ob_cube_001.vertex_groups.new(name='ikF.L')
_vg = ob_cube_001.vertex_groups.new(name='ikFP.L')
_vg = ob_cube_001.vertex_groups.new(name='ikAP.L')
_vg = ob_cube_001.vertex_groups.new(name='ikA.L')
_vg = ob_cube_001.vertex_groups.new(name='leg1.R')
_vg = ob_cube_001.vertex_groups.new(name='leg2.R')
_vg = ob_cube_001.vertex_groups.new(name='legfoot.R')
_vg = ob_cube_001.vertex_groups.new(name='ikF.R')
_vg = ob_cube_001.vertex_groups.new(name='ikFP.R')
_vg = ob_cube_001.vertex_groups.new(name='ikAP.R')
_vg = ob_cube_001.vertex_groups.new(name='ikA.R')
_m = ob_cube_001.modifiers.new('Armature', 'ARMATURE')
_m.object = ob_armature
ob_cube.parent = ob_armature
ob_cube.matrix_parent_inverse = Matrix(((1.0, 0.0, 0.0, -0.0), (0.0, 1.0, 0.0, -0.0), (0.0, 0.0, 1.0, -5.9), (0.0, 0.0, 0.0, 1.0)))
ob_cube.location = (0.0, 0.0, 0.0)
ob_cube.lock_rotations_4d = False
ob_cube.empty_display_type = 'ARROWS'
ob_cube.lineart.crease_threshold = 0.0
_vg = ob_cube.vertex_groups.new(name='spine1')
_vg.add([0, 1, 2, 3, 24, 25, 113, 114, 115, 116, 117, 118, 119, 120, 145, 146, 147], 1.0, 'REPLACE')
_vg = ob_cube.vertex_groups.new(name='spine2')
for _i, _w in zip([4, 5, 26, 76, 77, 78, 121, 122, 123, 124, 148, 199, 200, 201, 202, 203, 258, 260, 262, 264, 265], [0.4872, 0.7052, 0.4755, 1.0, 1.0, 1.0, 0.4872, 0.7052, 0.393, 0.7698, 0.4755, 1.0, 1.0, 1.0, 1.0, 1.0, 0.4872, 0.393, 0.4872, 0.393, 0.4872]): _vg.add([_i], _w, 'REPLACE')
_vg = ob_cube.vertex_groups.new(name='spine3')
for _i, _w in zip([4, 5, 6, 7, 26, 27, 121, 122, 123, 124, 125, 126, 127, 128, 148, 149, 150, 258, 259, 260, 261, 262, 263, 264, 265, 266, 267], [0.5128, 0.2948, 1.0, 1.0, 0.5245, 1.0, 0.5128, 0.2948, 0.607, 0.2302, 1.0, 1.0, 1.0, 1.0, 0.5245, 1.0, 1.0, 0.5128, 1.0, 0.607, 1.0, 0.5128, 1.0, 0.607, 0.5128, 1.0, 1.0]): _vg.add([_i], _w, 'REPLACE')
_vg = ob_cube.vertex_groups.new(name='spineneck')
_vg.add([103, 104, 105, 106, 228, 229, 230, 231, 232, 233, 234, 235, 236, 237, 238, 239], 1.0, 'REPLACE')
_vg = ob_cube.vertex_groups.new(name='spinehead')
_vg.add([107, 108, 109, 110, 111, 112, 240, 241, 242, 243, 244, 245, 246, 247, 248, 249, 250, 251, 252, 253, 254, 255, 256, 257, 268, 269, 270, 271, 272], 1.0, 'REPLACE')
_vg = ob_cube.vertex_groups.new(name='arm1.L')
_vg.add([44, 45, 46, 47, 48, 49, 50, 51, 52, 53, 54, 55, 56, 57, 58, 59], 1.0, 'REPLACE')
_vg = ob_cube.vertex_groups.new(name='arm2.L')
_vg.add([60, 61, 62, 63, 64, 65, 66, 67, 68, 69, 70, 71, 72, 73, 74, 75], 1.0, 'REPLACE')
_vg = ob_cube.vertex_groups.new(name='armhand.L')
_vg.add([91, 92, 93, 94, 95, 96, 97, 98, 99, 100, 101, 102], 1.0, 'REPLACE')
_vg = ob_cube.vertex_groups.new(name='arm1.R')
_vg.add([167, 168, 169, 170, 171, 172, 173, 174, 175, 176, 177, 178, 179, 180, 181, 182], 1.0, 'REPLACE')
_vg = ob_cube.vertex_groups.new(name='arm2.R')
_vg.add([183, 184, 185, 186, 187, 188, 189, 190, 191, 192, 193, 194, 195, 196, 197, 198], 1.0, 'REPLACE')
_vg = ob_cube.vertex_groups.new(name='armhand.R')
_vg.add([216, 217, 218, 219, 220, 221, 222, 223, 224, 225, 226, 227], 1.0, 'REPLACE')
_vg = ob_cube.vertex_groups.new(name='leg1.L')
_vg.add([8, 9, 10, 11, 12, 13, 14, 15, 16, 17, 18, 19, 20, 21, 22, 23], 1.0, 'REPLACE')
_vg = ob_cube.vertex_groups.new(name='leg2.L')
_vg.add([28, 29, 30, 31, 32, 33, 34, 35, 36, 37, 38, 39, 40, 41, 42, 43], 1.0, 'REPLACE')
_vg = ob_cube.vertex_groups.new(name='legfoot.L')
_vg.add([79, 80, 81, 82, 83, 84, 85, 86, 87, 88, 89, 90], 1.0, 'REPLACE')
_vg = ob_cube.vertex_groups.new(name='ikF.L')
_vg = ob_cube.vertex_groups.new(name='ikFP.L')
_vg = ob_cube.vertex_groups.new(name='ikAP.L')
_vg = ob_cube.vertex_groups.new(name='ikA.L')
_vg = ob_cube.vertex_groups.new(name='leg1.R')
_vg.add([129, 130, 131, 132, 133, 134, 135, 136, 137, 138, 139, 140, 141, 142, 143, 144], 1.0, 'REPLACE')
_vg = ob_cube.vertex_groups.new(name='leg2.R')
_vg.add([151, 152, 153, 154, 155, 156, 157, 158, 159, 160, 161, 162, 163, 164, 165, 166], 1.0, 'REPLACE')
_vg = ob_cube.vertex_groups.new(name='legfoot.R')
_vg.add([204, 205, 206, 207, 208, 209, 210, 211, 212, 213, 214, 215], 1.0, 'REPLACE')
_vg = ob_cube.vertex_groups.new(name='ikF.R')
_vg = ob_cube.vertex_groups.new(name='ikFP.R')
_vg = ob_cube.vertex_groups.new(name='ikAP.R')
_vg = ob_cube.vertex_groups.new(name='ikA.R')
_m = ob_cube.modifiers.new('Armature', 'ARMATURE')
_m.object = ob_armature

# ---- collection membership
col_collection_1.objects.link(ob_armature)
col_collection_1.objects.link(ob_cube_001)
col_collection_1.objects.link(ob_cube)

# ---- scene / render settings (as saved in the file)
scene.frame_start = 5; scene.frame_end = 25; scene.frame_set(18)
scene.render.engine = 'BLENDER_EEVEE_NEXT'
scene.render.resolution_percentage = 50
scene.render.dither_intensity = 0.0
scene.cycles.use_denoising = False
scene.cycles.samples = 128
scene.cycles.sampling_pattern = 'TABULATED_SOBOL'
scene.cycles.light_sampling_threshold = 0.0
scene.cycles.use_adaptive_sampling = False
scene.cycles.use_light_tree = False
scene.cycles.blur_glossy = 0.0
scene.cycles.sample_clamp_indirect = 0.0
scene.view_settings.view_transform = 'Standard'
bpy.context.view_layer.update()

# ---- added for rendering (the .blend has no active camera and no usable light): camera, sun
cam_auto = bpy.data.cameras.new('AutoCamera')
cam_auto.lens = 50.0
cam_auto.sensor_width = 36.0
cam_auto.clip_end = 1000.0
ob_auto_camera = bpy.data.objects.new('AutoCamera', cam_auto)
scene.collection.objects.link(ob_auto_camera)
ob_auto_camera.location = (9.38302, -11.5986, 11.3298)
ob_auto_camera.rotation_euler = (1.09748, -7.21219e-08, 0.694738)
scene.camera = ob_auto_camera
light_auto_sun = bpy.data.lights.new('AutoSun', 'SUN')
light_auto_sun.energy = 3.0
light_auto_sun.angle = 0.0523599
ob_auto_sun = bpy.data.objects.new('AutoSun', light_auto_sun)
scene.collection.objects.link(ob_auto_sun)
ob_auto_sun.rotation_euler = (0.872665, 0.174533, 0.523599)
bpy.context.view_layer.update()
